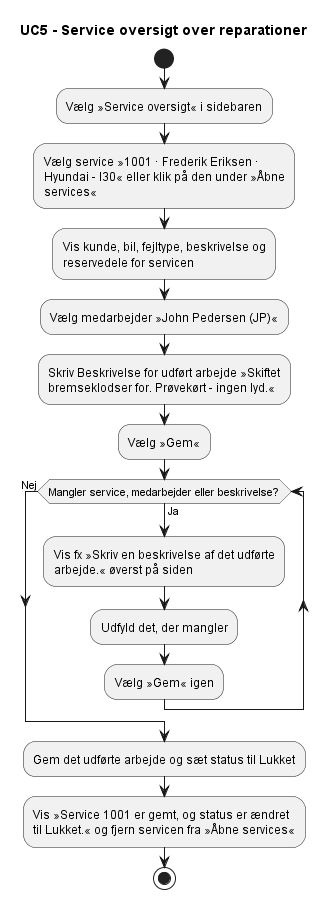

The diagram above was rendered by PlantUML. Its source (embedded in the PNG):
@startuml
title UC5 - Service oversigt over reparationer
start
:Vælg »Service oversigt« i sidebaren;
:Vælg service »1001 · Frederik Eriksen ·
Hyundai - I30« eller klik på den under »Åbne
services«;
:Vis kunde, bil, fejltype, beskrivelse og
reservedele for servicen;
:Vælg medarbejder »John Pedersen (JP)«;
:Skriv Beskrivelse for udført arbejde »Skiftet
bremseklodser for. Prøvekørt - ingen lyd.«;
:Vælg »Gem«;
while (Mangler service, medarbejder eller beskrivelse?) is (Ja)
  :Vis fx »Skriv en beskrivelse af det udførte
arbejde.« øverst på siden;
  :Udfyld det, der mangler;
  :Vælg »Gem« igen;
endwhile (Nej)
:Gem det udførte arbejde og sæt status til Lukket;
:Vis »Service 1001 er gemt, og status er ændret
til Lukket.« og fjern servicen fra »Åbne services«;
stop
@enduml